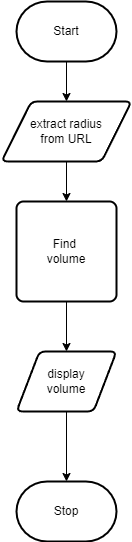

The diagram above was exported from draw.io. Its source (the exported page's mxGraphModel, read from the mxfile embedded in the PNG):
<mxGraphModel dx="1726" dy="666" grid="1" gridSize="10" guides="1" tooltips="1" connect="1" arrows="1" fold="1" page="1" pageScale="1" pageWidth="850" pageHeight="1100" math="0" shadow="0">
  <root>
    <mxCell id="0" />
    <mxCell id="1" parent="0" />
    <mxCell id="5" style="edgeStyle=none;html=1;entryX=0.5;entryY=0;entryDx=0;entryDy=0;" edge="1" parent="1" source="2" target="4">
      <mxGeometry relative="1" as="geometry" />
    </mxCell>
    <mxCell id="2" value="Start" style="strokeWidth=2;html=1;shape=mxgraph.flowchart.terminator;whiteSpace=wrap;" parent="1" vertex="1">
      <mxGeometry x="230" y="310" width="100" height="60" as="geometry" />
    </mxCell>
    <mxCell id="3" value="Stop" style="strokeWidth=2;html=1;shape=mxgraph.flowchart.terminator;whiteSpace=wrap;" parent="1" vertex="1">
      <mxGeometry x="230" y="790" width="100" height="60" as="geometry" />
    </mxCell>
    <mxCell id="8" style="edgeStyle=none;html=1;" edge="1" parent="1" source="4" target="7">
      <mxGeometry relative="1" as="geometry" />
    </mxCell>
    <mxCell id="4" value="extract radius&lt;br&gt;from URL" style="shape=parallelogram;html=1;strokeWidth=2;perimeter=parallelogramPerimeter;whiteSpace=wrap;rounded=1;arcSize=12;size=0.23;" vertex="1" parent="1">
      <mxGeometry x="215" y="410" width="130" height="60" as="geometry" />
    </mxCell>
    <mxCell id="10" style="edgeStyle=none;html=1;" edge="1" parent="1" source="7" target="9">
      <mxGeometry relative="1" as="geometry" />
    </mxCell>
    <mxCell id="7" value="Find&amp;nbsp;&lt;br&gt;volume" style="rounded=1;whiteSpace=wrap;html=1;absoluteArcSize=1;arcSize=14;strokeWidth=2;" vertex="1" parent="1">
      <mxGeometry x="230" y="510" width="100" height="100" as="geometry" />
    </mxCell>
    <mxCell id="11" style="edgeStyle=none;html=1;" edge="1" parent="1" source="9" target="3">
      <mxGeometry relative="1" as="geometry" />
    </mxCell>
    <mxCell id="9" value="display&lt;br&gt;volume" style="shape=parallelogram;html=1;strokeWidth=2;perimeter=parallelogramPerimeter;whiteSpace=wrap;rounded=1;arcSize=12;size=0.23;" vertex="1" parent="1">
      <mxGeometry x="230" y="660" width="100" height="60" as="geometry" />
    </mxCell>
  </root>
</mxGraphModel>